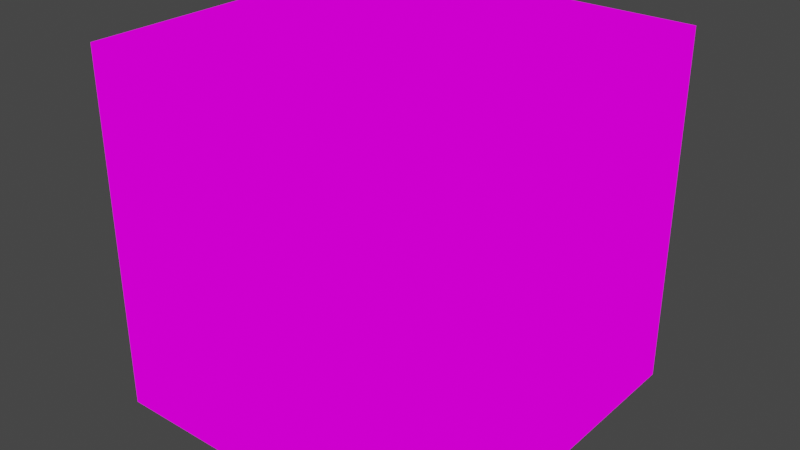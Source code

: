 # Source: package.blend  (saved by Blender 2.82.7; exported with 4.5.12 LTS)
import bpy
from mathutils import Matrix  # noqa: F401  (used for matrix-valued properties, if any)

bpy.ops.wm.read_factory_settings(use_empty=True)
scene = bpy.context.scene
scene.name = 'Scene'

# ---- collections
col_collection = bpy.data.collections.new('Collection'); scene.collection.children.link(col_collection)

# ---- images (referenced by path relative to the original .blend; pixels are not part of the script)
import os
ASSET_DIR = os.environ.get("B2B_ASSET_DIR", "")  # directory of the original .blend (textures are referenced by path, not embedded)
HERE = os.path.dirname(os.path.abspath(__file__))  # packed textures are extracted next to this script under _unpacked/

def load_image(name, relpath, width, height, colorspace="sRGB"):
    """Load a texture the original file referenced (path relative to the .blend, or extracted next to this script)."""
    p = next((c for c in (os.path.join(HERE, relpath), os.path.join(ASSET_DIR, relpath)) if relpath and os.path.exists(c)), "")
    if p:
        img = bpy.data.images.load(p, check_existing=True)
        img.name = name
    else:  # same state as the original file: an image datablock whose file is absent (Cycles renders it pink)
        img = bpy.data.images.new(name, width, height)
        img.source = "FILE"
        img.filepath = "//" + (relpath or name)
    img.colorspace_settings.name = colorspace
    return img
img_texturepalette_png = load_image('TexturePalette.png', 'TexturePalette.png', 1024, 1024, 'sRGB')

# ---- materials (node trees are filled in below, after node groups)
mat_material = bpy.data.materials.new('Material')
mat_material.alpha_threshold = 0.0
mat_material.use_transparent_shadow = False
mat_material.line_color = (0.0, 0.0, 0.0, 1.0)

# ---- material node trees
mat_material.use_nodes = True; mat_material.node_tree.nodes.clear()
_N = mat_material.node_tree.nodes; _L = mat_material.node_tree.links
n0 = _N.new('ShaderNodeOutputMaterial'); n0.name = 'Material Output'; n0.location = (300, 300)
n1 = _N.new('ShaderNodeEmission'); n1.name = 'Emission'; n1.location = (10, 300)
n2 = _N.new('ShaderNodeTexImage'); n2.name = 'Image Texture'; n2.location = (-280, 280)
n2.image = img_texturepalette_png
n2.interpolation = 'Closest'
_L.new(n1.outputs[0], n0.inputs[0])
_L.new(n2.outputs[0], n1.inputs[0])
n0.is_active_output = True

# ---- world
world_world = bpy.data.worlds.new('World'); scene.world = world_world
world_world.use_nodes = True; world_world.node_tree.nodes.clear()
_N = world_world.node_tree.nodes; _L = world_world.node_tree.links
n0 = _N.new('ShaderNodeOutputWorld'); n0.name = 'World Output'; n0.location = (300, 300)
n1 = _N.new('ShaderNodeBackground'); n1.name = 'Background'; n1.location = (10, 300)
n1.inputs[0].default_value = (0.05088, 0.05088, 0.05088, 1.0)
_L.new(n1.outputs[0], n0.inputs[0])
n0.is_active_output = True
world_world.color = (0.05088, 0.05088, 0.05088)
world_world.use_sun_shadow = False
world_world.sun_shadow_jitter_overblur = 0.0

# ---- meshes
me_cube = bpy.data.meshes.new('Cube')
me_cube.from_pydata([(1.0, 1.0, 1.0), (1.0, 1.0, -1.0), (1.0, -1.0, 1.0), (1.0, -1.0, -1.0), (-1.0, 1.0, 1.0), (-1.0, 1.0, -1.0), (-1.0, -1.0, 1.0), (-1.0, -1.0, -1.0), (-1.0, 0.3333, -1.0), (-1.0, -0.3333, -1.0), (1.0, 0.3333, 1.0), (1.0, -0.3333, 1.0), (-1.0, -0.3333, 1.0), (-1.0, 0.3333, 1.0), (1.0, -0.3333, -1.0), (1.0, 0.3333, -1.0), (0.6991, 1.0, 0.4803), (-1.0, -1.0, 0.6296), (1.0, -1.0, 0.6296), (-1.0, 1.0, 0.6296), (1.0, 0.3333, 0.6296), (1.0, -0.3333, 0.6296), (-1.0, -0.3333, 0.6296), (-1.0, 0.3333, 0.6296), (1.0, 1.0, -0.6441), (1.0, -1.0, -0.6441), (-1.0, 1.0, -0.6441), (1.0, 0.3333, -0.6441), (1.0, -0.3333, -0.6441), (-1.0, -0.3333, -0.6441), (-1.0, 0.3333, -0.6441), (-1.0, -1.0, -0.6441), (0.2604, 1.0, -1.0), (0.2604, -1.0, 1.0), (0.2604, -1.0, -1.0), (0.2604, 1.0, 1.0), (0.2604, 0.3333, -1.0), (0.2604, -0.3333, -1.0), (0.2604, 0.3333, 1.0), (0.2604, -0.3333, 1.0), (0.031, 1.0, 0.4803), (0.2604, -1.0, 0.6296), (0.2604, -1.0, -0.6441), (0.2604, 1.0, -0.6441), (-1.0, -1.0, 0.4031), (0.6991, 1.0, 0.004876), (1.0, -1.0, 0.4031), (-1.0, 1.0, 0.4031), (1.0, 0.3333, 0.4031), (1.0, -0.3333, 0.4031), (-1.0, -0.3333, 0.4031), (-1.0, 0.3333, 0.4031), (0.2604, -1.0, 0.4031), (0.031, 1.0, 0.004876), (-0.215, 1.0, 0.6296), (1.0, 1.0, 0.6296), (1.0, 1.0, -0.2143), (-0.215, 1.0, -0.2143), (-0.09806, 1.0, 0.5907), (0.8282, 1.0, 0.5907), (0.8282, 1.0, -0.1055), (-0.09806, 1.0, -0.1055)], [], [(39, 12, 6, 33), (41, 33, 6, 17), (23, 13, 4, 19), (37, 14, 3, 34), (21, 11, 2, 18), (54, 35, 0, 55), (55, 0, 10, 20), (20, 10, 11, 21), (32, 1, 15, 36), (36, 15, 14, 37), (17, 6, 12, 22), (22, 12, 13, 23), (35, 4, 13, 38), (38, 13, 12, 39), (50, 22, 23, 51), (44, 17, 22, 50), (48, 20, 21, 49), (56, 55, 20, 48), (53, 40, 16, 45), (49, 21, 18, 46), (51, 23, 19, 47), (52, 41, 17, 44), (34, 42, 31, 7), (8, 30, 26, 5), (14, 28, 25, 3), (32, 43, 24, 1), (1, 24, 27, 15), (15, 27, 28, 14), (7, 31, 29, 9), (9, 29, 30, 8), (5, 26, 43, 32), (3, 25, 42, 34), (46, 18, 41, 52), (47, 19, 54, 57), (10, 38, 39, 11), (0, 35, 38, 10), (8, 36, 37, 9), (5, 32, 36, 8), (19, 4, 35, 54), (9, 37, 34, 7), (18, 2, 33, 41), (11, 39, 33, 2), (26, 47, 57, 43), (25, 46, 52, 42), (42, 52, 44, 31), (30, 51, 47, 26), (28, 49, 46, 25), (43, 57, 56, 24), (24, 56, 48, 27), (27, 48, 49, 28), (31, 44, 50, 29), (29, 50, 51, 30), (59, 58, 54, 55), (60, 59, 55, 56), (58, 61, 57, 54), (61, 60, 56, 57), (16, 40, 58, 59), (45, 16, 59, 60), (40, 53, 61, 58), (53, 45, 60, 61)])
_uv = me_cube.uv_layers.new(name='UVMap')
_uv.uv.foreach_set('vector', [0.2968, 0.2945, 0.3672, 0.3266, 0.3367, 0.3403, 0.3063, 0.3309, 0.307, 0.342, 0.3063, 0.3309, 0.3367, 0.3403, 0.3353, 0.3484, 0.3624, 0.3988, 0.3643, 0.4218, 0.3344, 0.415, 0.3344, 0.4069, 0.3103, 0.3751, 0.3031, 0.3751, 0.3041, 0.3699, 0.3102, 0.3686, 0.259, 0.3562, 0.2561, 0.3312, 0.2885, 0.3374, 0.2889, 0.3462, 0.3177, 0.4104, 0.308, 0.4197, 0.293, 0.415, 0.2939, 0.4082, 0.2939, 0.4082, 0.293, 0.415, 0.2639, 0.4321, 0.2571, 0.4014, 0.537, 0.7257, 0.537, 0.6979, 0.5871, 0.6979, 0.5871, 0.7257, 0.3108, 0.3875, 0.3055, 0.3868, 0.3033, 0.3819, 0.3105, 0.3813, 0.5529, 0.6104, 0.5529, 0.5573, 0.6008, 0.5573, 0.6008, 0.6104, 0.3353, 0.3484, 0.3367, 0.3403, 0.3672, 0.3266, 0.3672, 0.3571, 0.5871, 0.5198, 0.5871, 0.5476, 0.537, 0.5476, 0.537, 0.5198, 0.308, 0.4197, 0.3344, 0.415, 0.3643, 0.4218, 0.3046, 0.4514, 0.537, 0.6423, 0.537, 0.5476, 0.5871, 0.5476, 0.5871, 0.6423, 0.3541, 0.3645, 0.3672, 0.3571, 0.3624, 0.3988, 0.3522, 0.3913, 0.3335, 0.3535, 0.3353, 0.3484, 0.3672, 0.3571, 0.3541, 0.3645, 0.2702, 0.392, 0.2571, 0.4014, 0.259, 0.3562, 0.2705, 0.3639, 0.2994, 0.3941, 0.2939, 0.4082, 0.2571, 0.4014, 0.2702, 0.392, 0.1074, 0.7852, 0.1074, 0.8377, 0.03378, 0.8377, 0.03378, 0.7852, 0.2705, 0.3639, 0.259, 0.3562, 0.2889, 0.3462, 0.2909, 0.3518, 0.3522, 0.3913, 0.3624, 0.3988, 0.3344, 0.4069, 0.333, 0.4018, 0.3072, 0.3473, 0.307, 0.342, 0.3353, 0.3484, 0.3335, 0.3535, 0.3102, 0.3686, 0.3098, 0.3647, 0.3219, 0.3668, 0.3197, 0.3694, 0.3224, 0.3811, 0.3267, 0.3819, 0.3233, 0.3891, 0.3212, 0.3863, 0.3031, 0.3751, 0.2987, 0.3744, 0.3021, 0.3673, 0.3041, 0.3699, 0.3108, 0.3875, 0.3105, 0.3913, 0.3033, 0.3891, 0.3055, 0.3868, 0.3055, 0.3868, 0.3033, 0.3891, 0.2994, 0.3829, 0.3033, 0.3819, 0.5529, 0.5573, 0.5529, 0.5317, 0.6008, 0.5317, 0.6008, 0.5573, 0.3197, 0.3694, 0.3219, 0.3668, 0.326, 0.3734, 0.3221, 0.3745, 0.6008, 0.701, 0.6008, 0.7266, 0.5529, 0.7266, 0.5529, 0.701, 0.3212, 0.3863, 0.3233, 0.3891, 0.3105, 0.3913, 0.3108, 0.3875, 0.3041, 0.3699, 0.3021, 0.3673, 0.3098, 0.3647, 0.3102, 0.3686, 0.2909, 0.3518, 0.2889, 0.3462, 0.307, 0.342, 0.3072, 0.3473, 0.333, 0.4018, 0.3344, 0.4069, 0.3177, 0.4104, 0.3164, 0.3962, 0.537, 0.6979, 0.537, 0.6423, 0.5871, 0.6423, 0.5871, 0.6979, 0.293, 0.415, 0.308, 0.4197, 0.3046, 0.4514, 0.2639, 0.4321, 0.5529, 0.701, 0.5529, 0.6104, 0.6008, 0.6104, 0.6008, 0.701, 0.3212, 0.3863, 0.3108, 0.3875, 0.3105, 0.3813, 0.3224, 0.3811, 0.3344, 0.4069, 0.3344, 0.415, 0.308, 0.4197, 0.3177, 0.4104, 0.3221, 0.3745, 0.3103, 0.3751, 0.3102, 0.3686, 0.3197, 0.3694, 0.2889, 0.3462, 0.2885, 0.3374, 0.3063, 0.3309, 0.307, 0.342, 0.2561, 0.3312, 0.2968, 0.2945, 0.3063, 0.3309, 0.2885, 0.3374, 0.3233, 0.3891, 0.333, 0.4018, 0.3164, 0.3962, 0.3105, 0.3913, 0.3021, 0.3673, 0.2909, 0.3518, 0.3072, 0.3473, 0.3098, 0.3647, 0.3098, 0.3647, 0.3072, 0.3473, 0.3335, 0.3535, 0.3219, 0.3668, 0.3267, 0.3819, 0.3522, 0.3913, 0.333, 0.4018, 0.3233, 0.3891, 0.2987, 0.3744, 0.2705, 0.3639, 0.2909, 0.3518, 0.3021, 0.3673, 0.3105, 0.3913, 0.3164, 0.3962, 0.2994, 0.3941, 0.3033, 0.3891, 0.3033, 0.3891, 0.2994, 0.3941, 0.2702, 0.392, 0.2994, 0.3829, 0.2994, 0.3829, 0.2702, 0.392, 0.2705, 0.3639, 0.2987, 0.3744, 0.3219, 0.3668, 0.3335, 0.3535, 0.3541, 0.3645, 0.326, 0.3734, 0.326, 0.3734, 0.3541, 0.3645, 0.3522, 0.3913, 0.3267, 0.3819, 0.2977, 0.4077, 0.3155, 0.4094, 0.3177, 0.4104, 0.2939, 0.4082, 0.3015, 0.396, 0.2977, 0.4077, 0.2939, 0.4082, 0.2994, 0.3941, 0.3155, 0.4094, 0.3147, 0.3976, 0.3164, 0.3962, 0.3177, 0.4104, 0.3147, 0.3976, 0.3015, 0.396, 0.2994, 0.3941, 0.3164, 0.3962, 0.7806, 0.6215, 0.8494, 0.6215, 0.8549, 0.627, 0.7751, 0.627, 0.7806, 0.5726, 0.7806, 0.6215, 0.7751, 0.627, 0.7751, 0.5671, 0.8494, 0.6215, 0.8494, 0.5726, 0.8549, 0.5671, 0.8549, 0.627, 0.8494, 0.5726, 0.7806, 0.5726, 0.7751, 0.5671, 0.8549, 0.5671])
me_cube.materials.append(mat_material)
me_cube.use_remesh_preserve_volume = False
me_cube.use_remesh_preserve_attributes = False
me_cube.use_mirror_vertex_groups = False
me_cube.update()

# ---- objects
ob_cube = bpy.data.objects.new('Cube', me_cube)

# ---- transforms, parenting, visibility, modifiers, constraints
ob_cube.location = (0.0, 0.0, 0.0)
ob_cube.lock_rotations_4d = False
ob_cube.empty_display_type = 'ARROWS'
ob_cube.lineart.crease_threshold = 0.0

# ---- collection membership
col_collection.objects.link(ob_cube)

# ---- scene / render settings (as saved in the file)
scene.frame_start = 1; scene.frame_end = 250; scene.frame_set(1)
scene.render.engine = 'BLENDER_EEVEE_NEXT'
scene.cycles.use_denoising = False
scene.cycles.samples = 128
scene.cycles.sampling_pattern = 'TABULATED_SOBOL'
scene.cycles.use_adaptive_sampling = False
scene.cycles.use_light_tree = False
scene.view_settings.view_transform = 'Filmic'
bpy.context.view_layer.update()

# ---- added for rendering (the .blend has no active camera): camera
cam_auto = bpy.data.cameras.new('AutoCamera')
cam_auto.lens = 50.0
cam_auto.sensor_width = 36.0
cam_auto.clip_end = 1000.0
ob_auto_camera = bpy.data.objects.new('AutoCamera', cam_auto)
scene.collection.objects.link(ob_auto_camera)
ob_auto_camera.location = (3.20507, -3.84609, 2.56406)
ob_auto_camera.rotation_euler = (1.09748, -7.21219e-08, 0.694738)
scene.camera = ob_auto_camera
bpy.context.view_layer.update()

